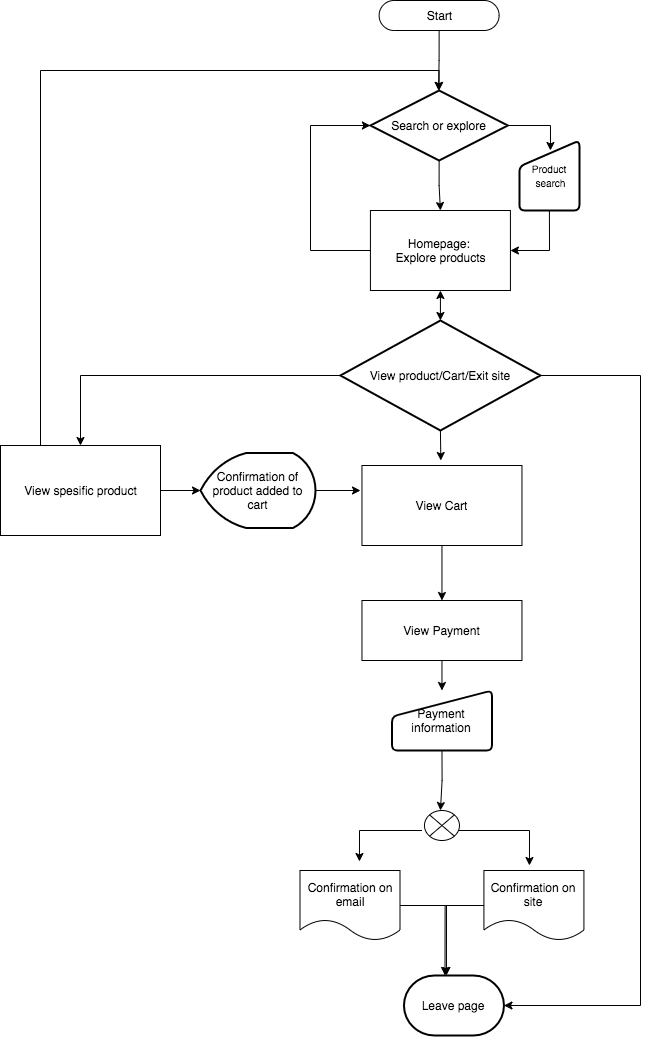

The diagram above was exported from draw.io. Its source (the exported page's mxGraphModel, read from the mxfile embedded in the PNG):
<mxGraphModel dx="1192" dy="894" grid="1" gridSize="10" guides="1" tooltips="1" connect="1" arrows="1" fold="1" page="1" pageScale="1" pageWidth="827" pageHeight="1169" math="0" shadow="0">
  <root>
    <mxCell id="0" />
    <mxCell id="1" parent="0" />
    <mxCell id="80" style="edgeStyle=orthogonalEdgeStyle;rounded=0;orthogonalLoop=1;jettySize=auto;html=1;exitX=0.5;exitY=0.5;exitDx=0;exitDy=15;exitPerimeter=0;startArrow=none;startFill=0;" edge="1" parent="1" source="2">
      <mxGeometry relative="1" as="geometry">
        <mxPoint x="548" y="130" as="targetPoint" />
      </mxGeometry>
    </mxCell>
    <mxCell id="2" value="Start" style="html=1;dashed=0;whitespace=wrap;shape=mxgraph.dfd.start" vertex="1" parent="1">
      <mxGeometry x="488.63" y="40" width="120" height="30" as="geometry" />
    </mxCell>
    <mxCell id="41" style="edgeStyle=orthogonalEdgeStyle;rounded=0;orthogonalLoop=1;jettySize=auto;html=1;exitX=1;exitY=0.5;exitDx=0;exitDy=0;exitPerimeter=0;entryX=0.517;entryY=0.143;entryDx=0;entryDy=0;entryPerimeter=0;" edge="1" parent="1" source="5" target="7">
      <mxGeometry relative="1" as="geometry">
        <Array as="points">
          <mxPoint x="660" y="165" />
        </Array>
      </mxGeometry>
    </mxCell>
    <mxCell id="42" style="edgeStyle=orthogonalEdgeStyle;rounded=0;orthogonalLoop=1;jettySize=auto;html=1;exitX=0.5;exitY=1;exitDx=0;exitDy=0;exitPerimeter=0;entryX=0.5;entryY=0;entryDx=0;entryDy=0;" edge="1" parent="1" source="5" target="6">
      <mxGeometry relative="1" as="geometry" />
    </mxCell>
    <mxCell id="5" value="Search or explore" style="strokeWidth=2;html=1;shape=mxgraph.flowchart.decision;whiteSpace=wrap;" vertex="1" parent="1">
      <mxGeometry x="479.92" y="130" width="137.42" height="70" as="geometry" />
    </mxCell>
    <mxCell id="45" style="edgeStyle=orthogonalEdgeStyle;rounded=0;orthogonalLoop=1;jettySize=auto;html=1;exitX=0;exitY=0.5;exitDx=0;exitDy=0;entryX=0;entryY=0.5;entryDx=0;entryDy=0;entryPerimeter=0;" edge="1" parent="1" source="6" target="5">
      <mxGeometry relative="1" as="geometry">
        <Array as="points">
          <mxPoint x="420" y="290" />
          <mxPoint x="420" y="165" />
        </Array>
      </mxGeometry>
    </mxCell>
    <mxCell id="55" style="edgeStyle=orthogonalEdgeStyle;rounded=0;orthogonalLoop=1;jettySize=auto;html=1;exitX=0.5;exitY=1;exitDx=0;exitDy=0;entryX=0.5;entryY=0;entryDx=0;entryDy=0;entryPerimeter=0;startArrow=classic;startFill=1;" edge="1" parent="1" source="6" target="52">
      <mxGeometry relative="1" as="geometry" />
    </mxCell>
    <mxCell id="6" value="Homepage: &lt;br&gt;Explore products" style="html=1;dashed=0;whitespace=wrap;" vertex="1" parent="1">
      <mxGeometry x="479.92" y="250" width="140" height="80" as="geometry" />
    </mxCell>
    <mxCell id="43" style="edgeStyle=orthogonalEdgeStyle;rounded=0;orthogonalLoop=1;jettySize=auto;html=1;exitX=0.5;exitY=1;exitDx=0;exitDy=0;entryX=1;entryY=0.5;entryDx=0;entryDy=0;" edge="1" parent="1" source="7" target="6">
      <mxGeometry relative="1" as="geometry" />
    </mxCell>
    <mxCell id="7" value="&lt;div&gt;&lt;span&gt;&lt;font style=&quot;font-size: 10px&quot;&gt;Product&lt;/font&gt;&lt;/span&gt;&lt;/div&gt;&lt;div&gt;&lt;span style=&quot;font-size: 10px&quot;&gt;&amp;nbsp;search&lt;/span&gt;&lt;/div&gt;" style="html=1;strokeWidth=2;shape=manualInput;whiteSpace=wrap;rounded=1;size=26;arcSize=11;align=center;" vertex="1" parent="1">
      <mxGeometry x="628.9200000000001" y="180" width="60" height="70" as="geometry" />
    </mxCell>
    <mxCell id="47" style="edgeStyle=orthogonalEdgeStyle;rounded=0;orthogonalLoop=1;jettySize=auto;html=1;exitX=0.25;exitY=0;exitDx=0;exitDy=0;entryX=0.5;entryY=0;entryDx=0;entryDy=0;entryPerimeter=0;" edge="1" parent="1" source="19" target="5">
      <mxGeometry relative="1" as="geometry" />
    </mxCell>
    <mxCell id="75" style="edgeStyle=orthogonalEdgeStyle;rounded=0;orthogonalLoop=1;jettySize=auto;html=1;entryX=0;entryY=0.5;entryDx=0;entryDy=0;entryPerimeter=0;startArrow=none;startFill=0;" edge="1" parent="1" source="19" target="64">
      <mxGeometry relative="1" as="geometry" />
    </mxCell>
    <mxCell id="19" value="View spesific product" style="html=1;dashed=0;whitespace=wrap;" vertex="1" parent="1">
      <mxGeometry x="110" y="485" width="160" height="90" as="geometry" />
    </mxCell>
    <mxCell id="24" style="edgeStyle=orthogonalEdgeStyle;rounded=0;orthogonalLoop=1;jettySize=auto;html=1;exitX=0.5;exitY=1;exitDx=0;exitDy=0;entryX=0.5;entryY=0;entryDx=0;entryDy=0;" edge="1" parent="1" source="20" target="23">
      <mxGeometry relative="1" as="geometry" />
    </mxCell>
    <mxCell id="20" value="View Cart" style="html=1;dashed=0;whitespace=wrap;" vertex="1" parent="1">
      <mxGeometry x="471.46" y="505" width="160" height="80" as="geometry" />
    </mxCell>
    <mxCell id="76" style="edgeStyle=orthogonalEdgeStyle;rounded=0;orthogonalLoop=1;jettySize=auto;html=1;exitX=0.5;exitY=1;exitDx=0;exitDy=0;entryX=0.5;entryY=0;entryDx=0;entryDy=0;startArrow=none;startFill=0;" edge="1" parent="1" source="23" target="25">
      <mxGeometry relative="1" as="geometry" />
    </mxCell>
    <mxCell id="23" value="View Payment" style="html=1;dashed=0;whitespace=wrap;" vertex="1" parent="1">
      <mxGeometry x="471.46" y="640" width="160" height="60" as="geometry" />
    </mxCell>
    <mxCell id="74" style="edgeStyle=orthogonalEdgeStyle;rounded=0;orthogonalLoop=1;jettySize=auto;html=1;exitX=0.5;exitY=1;exitDx=0;exitDy=0;entryX=0.5;entryY=0;entryDx=0;entryDy=0;startArrow=none;startFill=0;" edge="1" parent="1" source="25">
      <mxGeometry relative="1" as="geometry">
        <mxPoint x="549.9200000000001" y="850" as="targetPoint" />
      </mxGeometry>
    </mxCell>
    <mxCell id="25" value="Payment information" style="html=1;strokeWidth=2;shape=manualInput;whiteSpace=wrap;rounded=1;size=26;arcSize=11;" vertex="1" parent="1">
      <mxGeometry x="501.46" y="730" width="100" height="60" as="geometry" />
    </mxCell>
    <mxCell id="34" style="edgeStyle=orthogonalEdgeStyle;rounded=0;orthogonalLoop=1;jettySize=auto;html=1;exitX=0;exitY=0.5;exitDx=0;exitDy=0;exitPerimeter=0;" edge="1" parent="1">
      <mxGeometry relative="1" as="geometry">
        <mxPoint x="531.46" y="870" as="sourcePoint" />
        <mxPoint x="468.96" y="901" as="targetPoint" />
      </mxGeometry>
    </mxCell>
    <mxCell id="39" style="edgeStyle=orthogonalEdgeStyle;rounded=0;orthogonalLoop=1;jettySize=auto;html=1;exitX=1;exitY=0.5;exitDx=0;exitDy=0;exitPerimeter=0;entryX=0.5;entryY=0;entryDx=0;entryDy=0;" edge="1" parent="1">
      <mxGeometry relative="1" as="geometry">
        <mxPoint x="566.46" y="870" as="sourcePoint" />
        <mxPoint x="638.96" y="905" as="targetPoint" />
      </mxGeometry>
    </mxCell>
    <mxCell id="29" value="" style="verticalLabelPosition=bottom;verticalAlign=top;html=1;shape=mxgraph.flowchart.or;" vertex="1" parent="1">
      <mxGeometry x="533.96" y="850" width="35" height="30" as="geometry" />
    </mxCell>
    <mxCell id="31" value="Leave page" style="strokeWidth=2;html=1;shape=mxgraph.flowchart.terminator;whiteSpace=wrap;" vertex="1" parent="1">
      <mxGeometry x="513.46" y="1015" width="100" height="60" as="geometry" />
    </mxCell>
    <mxCell id="71" style="edgeStyle=orthogonalEdgeStyle;rounded=0;orthogonalLoop=1;jettySize=auto;html=1;startArrow=none;startFill=0;" edge="1" parent="1" source="36">
      <mxGeometry relative="1" as="geometry">
        <mxPoint x="554.5" y="1015" as="targetPoint" />
      </mxGeometry>
    </mxCell>
    <mxCell id="36" value="Confirmation on site" style="shape=document;whiteSpace=wrap;html=1;boundedLbl=1;dashed=0;flipH=1;" vertex="1" parent="1">
      <mxGeometry x="593.4200000000001" y="910" width="100" height="70" as="geometry" />
    </mxCell>
    <mxCell id="70" style="edgeStyle=orthogonalEdgeStyle;rounded=0;orthogonalLoop=1;jettySize=auto;html=1;entryX=0.5;entryY=0;entryDx=0;entryDy=0;entryPerimeter=0;startArrow=none;startFill=0;" edge="1" parent="1" source="37">
      <mxGeometry relative="1" as="geometry">
        <mxPoint x="555.96" y="1015" as="targetPoint" />
        <Array as="points">
          <mxPoint x="555.5" y="945" />
        </Array>
      </mxGeometry>
    </mxCell>
    <mxCell id="37" value="Confirmation on email" style="shape=document;whiteSpace=wrap;html=1;boundedLbl=1;dashed=0;flipH=1;" vertex="1" parent="1">
      <mxGeometry x="409.5" y="910" width="100" height="70" as="geometry" />
    </mxCell>
    <mxCell id="68" style="edgeStyle=orthogonalEdgeStyle;rounded=0;orthogonalLoop=1;jettySize=auto;html=1;exitX=0.5;exitY=1;exitDx=0;exitDy=0;exitPerimeter=0;startArrow=none;startFill=0;" edge="1" parent="1" source="52">
      <mxGeometry relative="1" as="geometry">
        <mxPoint x="550.3333333333335" y="500" as="targetPoint" />
      </mxGeometry>
    </mxCell>
    <mxCell id="69" style="edgeStyle=orthogonalEdgeStyle;rounded=0;orthogonalLoop=1;jettySize=auto;html=1;exitX=1;exitY=0.5;exitDx=0;exitDy=0;exitPerimeter=0;entryX=1;entryY=0.5;entryDx=0;entryDy=0;entryPerimeter=0;startArrow=none;startFill=0;" edge="1" parent="1" source="52" target="31">
      <mxGeometry relative="1" as="geometry">
        <Array as="points">
          <mxPoint x="750" y="415" />
          <mxPoint x="750" y="1045" />
        </Array>
      </mxGeometry>
    </mxCell>
    <mxCell id="77" style="edgeStyle=orthogonalEdgeStyle;rounded=0;orthogonalLoop=1;jettySize=auto;html=1;exitX=0;exitY=0.5;exitDx=0;exitDy=0;exitPerimeter=0;entryX=0.5;entryY=0;entryDx=0;entryDy=0;startArrow=none;startFill=0;" edge="1" parent="1" source="52" target="19">
      <mxGeometry relative="1" as="geometry" />
    </mxCell>
    <mxCell id="52" value="View product/Cart/Exit site" style="strokeWidth=2;html=1;shape=mxgraph.flowchart.decision;whiteSpace=wrap;" vertex="1" parent="1">
      <mxGeometry x="449.92" y="360" width="200" height="110" as="geometry" />
    </mxCell>
    <mxCell id="66" style="edgeStyle=orthogonalEdgeStyle;rounded=0;orthogonalLoop=1;jettySize=auto;html=1;exitX=1;exitY=0.5;exitDx=0;exitDy=0;exitPerimeter=0;startArrow=none;startFill=0;" edge="1" parent="1" source="64">
      <mxGeometry relative="1" as="geometry">
        <mxPoint x="470" y="530" as="targetPoint" />
      </mxGeometry>
    </mxCell>
    <mxCell id="64" value="Confirmation of product added to cart" style="strokeWidth=2;html=1;shape=mxgraph.flowchart.display;whiteSpace=wrap;" vertex="1" parent="1">
      <mxGeometry x="310" y="492.5" width="115" height="75" as="geometry" />
    </mxCell>
  </root>
</mxGraphModel>